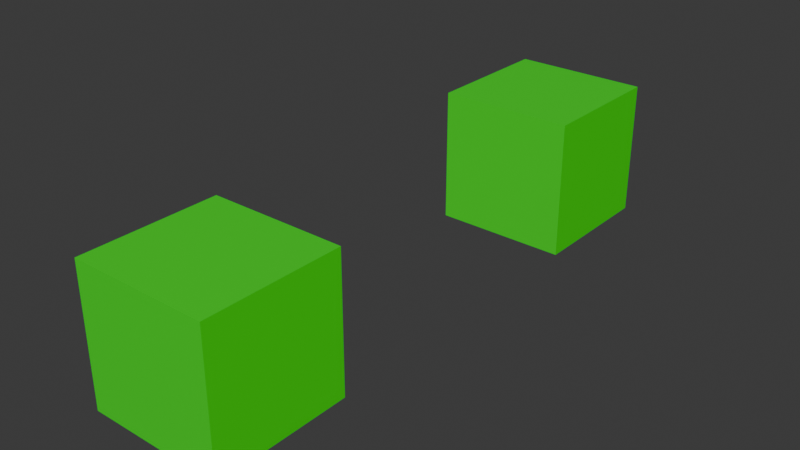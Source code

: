 # Source: PernaDeElSapon.blend  (saved by Blender 5.1.29; exported with 4.5.12 LTS)
import bpy
from mathutils import Matrix  # noqa: F401  (used for matrix-valued properties, if any)

bpy.ops.wm.read_factory_settings(use_empty=True)
scene = bpy.context.scene
scene.name = 'Scene'

# ---- collections
col_collection = bpy.data.collections.new('Collection'); scene.collection.children.link(col_collection)

# ---- materials (node trees are filled in below, after node groups)
mat_olho_de_sapo = bpy.data.materials.new('Olho de sapo')
mat_olho_de_sapo.roughness = 0.5
mat_pele_de_sapo = bpy.data.materials.new('Pele de sapo')
mat_pele_de_sapo.diffuse_color = (0.01892, 0.8, 0.00861, 1.0)
mat_pele_de_sapo.roughness = 0.5

# ---- material node trees
mat_olho_de_sapo.use_nodes = True; mat_olho_de_sapo.node_tree.nodes.clear()
_N = mat_olho_de_sapo.node_tree.nodes; _L = mat_olho_de_sapo.node_tree.links
n0 = _N.new('ShaderNodeBsdfPrincipled'); n0.name = 'BSDF - Pré-fundamentado'; n0.location = (0, 300)
n1 = _N.new('ShaderNodeOutputMaterial'); n1.name = 'Saída de material'; n1.location = (280, 300)
_L.new(n0.outputs[0], n1.inputs[0])
n1.is_active_output = True
mat_pele_de_sapo.use_nodes = True; mat_pele_de_sapo.node_tree.nodes.clear()
_N = mat_pele_de_sapo.node_tree.nodes; _L = mat_pele_de_sapo.node_tree.links
n0 = _N.new('ShaderNodeBsdfPrincipled'); n0.name = 'BSDF - Pré-fundamentado'; n0.location = (0, 300)
n0.inputs[0].default_value = (0.01892, 0.8, 0.00861, 1.0)
n1 = _N.new('ShaderNodeOutputMaterial'); n1.name = 'Saída de material'; n1.location = (280, 300)
_L.new(n0.outputs[0], n1.inputs[0])
n1.is_active_output = True

# ---- world
world_world = bpy.data.worlds.new('World'); scene.world = world_world
world_world.use_nodes = True; world_world.node_tree.nodes.clear()
_N = world_world.node_tree.nodes; _L = world_world.node_tree.links
n0 = _N.new('ShaderNodeOutputWorld'); n0.name = 'World Output'; n0.location = (200, 100)
n1 = _N.new('ShaderNodeBackground'); n1.name = 'Background'; n1.location = (-200, 100)
n1.inputs[0].default_value = (0.05088, 0.05088, 0.05088, 1.0)
_L.new(n1.outputs[0], n0.inputs[0])
n0.is_active_output = True
world_world.color = (0.05088, 0.05088, 0.05088)
world_world.sun_shadow_jitter_overblur = 0.0

# ---- meshes
me_cubo_003 = bpy.data.meshes.new('Cubo.003')
me_cubo_003.from_pydata([(-0.6624, -0.7033, 0.1163), (-0.6624, 0.7001, 0.1163), (-1.305, 0.7027, -0.534), (-1.305, 0.7027, 0.09048), (-1.305, 1.327, -0.534), (-1.305, 1.327, 0.09048), (-0.681, 0.7027, -0.534), (-0.681, 0.7027, 0.09048), (-0.681, 1.327, -0.534), (-0.681, 1.327, 0.09048), (-0.6624, 0.7033, 0.1163), (-0.6624, -0.7001, 0.1163), (-1.305, -0.7027, -0.534), (-1.305, -0.7027, 0.09048), (-1.305, -1.327, -0.534), (-1.305, -1.327, 0.09048), (-0.681, -0.7027, -0.534), (-0.681, -0.7027, 0.09048), (-0.681, -1.327, -0.534), (-0.681, -1.327, 0.09048)], [], [(2, 3, 5, 4), (4, 5, 9, 8), (8, 9, 7, 6), (6, 7, 3, 2), (4, 8, 6, 2), (9, 5, 3, 7), (12, 14, 15, 13), (14, 18, 19, 15), (18, 16, 17, 19), (16, 12, 13, 17), (14, 12, 16, 18), (19, 17, 13, 15)])
me_cubo_003.polygons.foreach_set('use_smooth', [True] * 12)
me_cubo_003.polygons.foreach_set('material_index', [1, 1, 1, 1, 1, 1, 1, 1, 1, 1, 1, 1])
_k = set([(2, 3), (2, 4), (2, 6), (3, 5), (3, 7), (4, 5), (4, 8), (5, 9), (6, 7), (6, 8), (7, 9), (8, 9), (12, 13), (12, 14), (12, 16), (13, 15), (13, 17), (14, 15), (14, 18), (15, 19), (16, 17), (16, 18), (17, 19), (18, 19)])
me_cubo_003.attributes.new('sharp_edge', 'BOOLEAN', 'EDGE').data.foreach_set('value', [ (min(e.vertices), max(e.vertices)) in _k for e in me_cubo_003.edges])
_uv = me_cubo_003.uv_layers.new(name='Mapa UV')
_uv.uv.foreach_set('vector', [0.375, 0.0, 0.625, 0.0, 0.625, 0.25, 0.375, 0.25, 0.375, 0.25, 0.625, 0.25, 0.625, 0.5, 0.375, 0.5, 0.375, 0.5, 0.625, 0.5, 0.625, 0.75, 0.375, 0.75, 0.375, 0.75, 0.625, 0.75, 0.625, 1.0, 0.375, 1.0, 0.125, 0.5, 0.375, 0.5, 0.375, 0.75, 0.125, 0.75, 0.625, 0.5, 0.875, 0.5, 0.875, 0.75, 0.625, 0.75, 0.375, 0.0, 0.375, 0.25, 0.625, 0.25, 0.625, 0.0, 0.375, 0.25, 0.375, 0.5, 0.625, 0.5, 0.625, 0.25, 0.375, 0.5, 0.375, 0.75, 0.625, 0.75, 0.625, 0.5, 0.375, 0.75, 0.375, 1.0, 0.625, 1.0, 0.625, 0.75, 0.125, 0.5, 0.125, 0.75, 0.375, 0.75, 0.375, 0.5, 0.625, 0.5, 0.625, 0.75, 0.875, 0.75, 0.875, 0.5])
me_cubo_003.materials.append(mat_olho_de_sapo)
me_cubo_003.materials.append(mat_pele_de_sapo)
me_cubo_003.update()
me_cubo_003.normals_split_custom_set([tuple(v) for v in zip(*[iter([-1.0, 0.0, 0.0, -1.0, 0.0, 0.0, -1.0, 0.0, 0.0, -1.0, 0.0, 0.0, 0.0, 1.0, 0.0, 0.0, 1.0, 0.0, 0.0, 1.0, 0.0, 0.0, 1.0, 0.0, 1.0, 0.0, 0.0, 1.0, 0.0, 0.0, 1.0, 0.0, 0.0, 1.0, 0.0, 0.0, 0.0, -1.0, 0.0, 0.0, -1.0, 0.0, 0.0, -1.0, 0.0, 0.0, -1.0, 0.0, 0.0, 0.0, -1.0, 0.0, 0.0, -1.0, 0.0, 0.0, -1.0, 0.0, 0.0, -1.0, 0.0, 0.0, 1.0, 0.0, 0.0, 1.0, 0.0, 0.0, 1.0, 0.0, 0.0, 1.0, -1.0, 0.0, 0.0, -1.0, 0.0, 0.0, -1.0, 0.0, 0.0, -1.0, 0.0, 0.0, 0.0, -1.0, 0.0, 0.0, -1.0, 0.0, 0.0, -1.0, 0.0, 0.0, -1.0, 0.0, 1.0, 0.0, 0.0, 1.0, 0.0, 0.0, 1.0, 0.0, 0.0, 1.0, 0.0, 0.0, 0.0, 1.0, 0.0, 0.0, 1.0, 0.0, 0.0, 1.0, 0.0, 0.0, 1.0, 0.0, 0.0, 0.0, -1.0, 0.0, 0.0, -1.0, 0.0, 0.0, -1.0, 0.0, 0.0, -1.0, 0.0, 0.0, 1.0, 0.0, 0.0, 1.0, 0.0, 0.0, 1.0, 0.0, 0.0, 1.0])] * 3)])

# ---- objects
ob_olhos = bpy.data.objects.new('Olhos', me_cubo_003)

# ---- transforms, parenting, visibility, modifiers, constraints
ob_olhos.location = (0.1146, -7.206e-08, 0.4842)
ob_olhos.rotation_euler = (-1.033e-07, -1.571, 0.0)
ob_olhos.scale = (0.247, 0.247, 0.247)
_vg = ob_olhos.vertex_groups.new(name='ColunaF')
for _i, _w in zip([0, 1, 10, 11], [0.6729, 0.3231, 0.6855, 0.3331]): _vg.add([_i], _w, 'REPLACE')
_vg = ob_olhos.vertex_groups.new(name='ColunaC')
for _i, _w in zip([0, 1, 10, 11], [0.3271, 0.6769, 0.3145, 0.6669]): _vg.add([_i], _w, 'REPLACE')
_vg = ob_olhos.vertex_groups.new(name='PataF.D')
_vg = ob_olhos.vertex_groups.new(name='PataT.D')
_vg.add([12, 13, 14, 15, 16, 17, 18, 19], 1.0, 'REPLACE')
_vg = ob_olhos.vertex_groups.new(name='PataF.E')
_vg = ob_olhos.vertex_groups.new(name='PataT.E')
_vg.add([2, 3, 4, 5, 6, 7, 8, 9], 1.0, 'REPLACE')
_m = ob_olhos.modifiers.new('Armação', 'ARMATURE')

# ---- collection membership
col_collection.objects.link(ob_olhos)

# ---- scene / render settings (as saved in the file)
scene.frame_start = 1; scene.frame_end = 250; scene.frame_set(1)
scene.render.engine = 'BLENDER_EEVEE_NEXT'
scene.render.bake_bias = 0.0
scene.render.bake_samples = 0
scene.cycles.sampling_pattern = 'TABULATED_SOBOL'
scene.eevee.use_volume_custom_range = False
bpy.context.view_layer.update()

# ---- added for rendering (the .blend has no active camera and no usable light): camera, sun
cam_auto = bpy.data.cameras.new('AutoCamera')
cam_auto.lens = 50.0
cam_auto.sensor_width = 36.0
cam_auto.clip_end = 1000.0
ob_auto_camera = bpy.data.objects.new('AutoCamera', cam_auto)
scene.collection.objects.link(ob_auto_camera)
ob_auto_camera.location = (0.807768, -0.769943, 0.754462)
ob_auto_camera.rotation_euler = (1.09748, -7.21219e-08, 0.694738)
scene.camera = ob_auto_camera
light_auto_sun = bpy.data.lights.new('AutoSun', 'SUN')
light_auto_sun.energy = 3.0
light_auto_sun.angle = 0.0523599
ob_auto_sun = bpy.data.objects.new('AutoSun', light_auto_sun)
scene.collection.objects.link(ob_auto_sun)
ob_auto_sun.rotation_euler = (0.872665, 0.174533, 0.523599)
bpy.context.view_layer.update()
